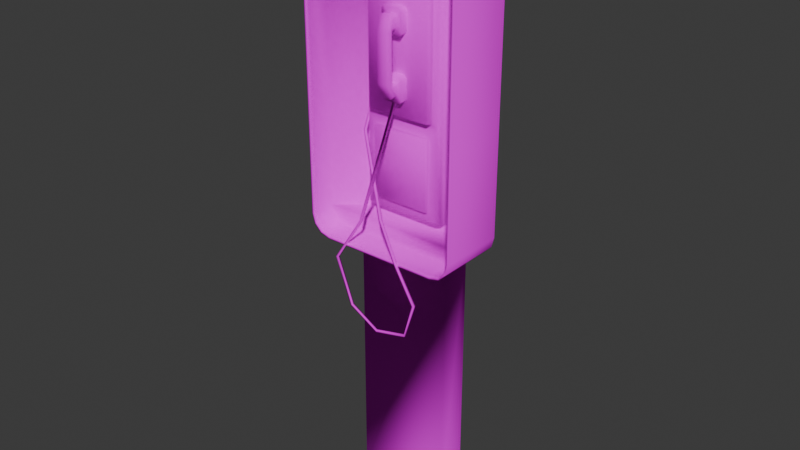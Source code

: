 # Source: PHONE.blend  (saved by Blender 5.1.30; exported with 4.5.12 LTS)
import bpy
from mathutils import Matrix  # noqa: F401  (used for matrix-valued properties, if any)

bpy.ops.wm.read_factory_settings(use_empty=True)
scene = bpy.context.scene
scene.name = 'Scene'

# ---- collections
col_collection = bpy.data.collections.new('Collection'); scene.collection.children.link(col_collection)

# ---- images (referenced by path relative to the original .blend; pixels are not part of the script)
import os
ASSET_DIR = os.environ.get("B2B_ASSET_DIR", "")  # directory of the original .blend (textures are referenced by path, not embedded)
HERE = os.path.dirname(os.path.abspath(__file__))  # packed textures are extracted next to this script under _unpacked/

def load_image(name, relpath, width, height, colorspace="sRGB"):
    """Load a texture the original file referenced (path relative to the .blend, or extracted next to this script)."""
    p = next((c for c in (os.path.join(HERE, relpath), os.path.join(ASSET_DIR, relpath)) if relpath and os.path.exists(c)), "")
    if p:
        img = bpy.data.images.load(p, check_existing=True)
        img.name = name
    else:  # same state as the original file: an image datablock whose file is absent (Cycles renders it pink)
        img = bpy.data.images.new(name, width, height)
        img.source = "FILE"
        img.filepath = "//" + (relpath or name)
    img.colorspace_settings.name = colorspace
    return img
img_phone = load_image('PHONE', 'PHONE.png', 1024, 1024, 'sRGB')

# ---- materials (node trees are filled in below, after node groups)
mat_phone = bpy.data.materials.new('PHONE')
mat_phone.use_backface_culling_lightprobe_volume = False

# ---- material node trees
mat_phone.use_nodes = True; mat_phone.node_tree.nodes.clear()
_N = mat_phone.node_tree.nodes; _L = mat_phone.node_tree.links
n0 = _N.new('ShaderNodeOutputMaterial'); n0.name = 'Material Output'; n0.location = (300, 300)
n1 = _N.new('ShaderNodeTexImage'); n1.name = 'Image Texture'; n1.location = (-474, 231)
n1.image = img_phone
n2 = _N.new('ShaderNodeBsdfDiffuse'); n2.name = 'Diffuse BSDF'; n2.location = (-59, 260)
_L.new(n1.outputs[0], n2.inputs[0])
_L.new(n2.outputs[0], n0.inputs[0])
n0.is_active_output = True

# ---- world
world_world = bpy.data.worlds.new('World'); scene.world = world_world
world_world.use_nodes = True; world_world.node_tree.nodes.clear()
_N = world_world.node_tree.nodes; _L = world_world.node_tree.links
n0 = _N.new('ShaderNodeOutputWorld'); n0.name = 'World Output'; n0.location = (300, 300)
n1 = _N.new('ShaderNodeBackground'); n1.name = 'Background'; n1.location = (10, 300)
n1.inputs[0].default_value = (0.05088, 0.05088, 0.05088, 1.0)
_L.new(n1.outputs[0], n0.inputs[0])
n0.is_active_output = True
world_world.color = (0.05088, 0.05088, 0.05088)
world_world.use_sun_shadow = False
world_world.sun_shadow_jitter_overblur = 0.0

# ---- meshes
me_cube_001 = bpy.data.meshes.new('Cube.001')
me_cube_001.from_pydata([(-0.1256, -0.2804, -0.01281), (-0.1684, -0.2376, -0.01281), (-0.147, -0.2747, -0.01281), (-0.1627, -0.259, -0.01281), (-0.1637, -0.237, 0.1299), (-0.125, -0.2757, 0.1299), (-0.1585, -0.2565, 0.1299), (-0.1446, -0.2704, 0.1299), (-0.1684, 0.3534, -0.01281), (-0.1256, 0.3962, -0.01281), (-0.1627, 0.3748, -0.01281), (-0.147, 0.3905, -0.01281), (-0.125, 0.3915, 0.1299), (-0.1637, 0.3528, 0.1299), (-0.1446, 0.3863, 0.1299), (-0.1585, 0.3724, 0.1299), (0.1684, -0.2376, -0.01281), (0.1256, -0.2804, -0.01281), (0.1627, -0.259, -0.01281), (0.147, -0.2747, -0.01281), (0.125, -0.2757, 0.1299), (0.1637, -0.237, 0.1299), (0.1446, -0.2704, 0.1299), (0.1585, -0.2565, 0.1299), (0.1256, 0.3962, -0.01281), (0.1684, 0.3534, -0.01281), (0.147, 0.3905, -0.01281), (0.1627, 0.3748, -0.01281), (0.1637, 0.3528, 0.1299), (0.125, 0.3915, 0.1299), (0.1585, 0.3724, 0.1299), (0.1446, 0.3863, 0.1299), (-0.1043, -0.2804, 0.05293), (-0.147, -0.2747, 0.1299), (-0.1627, -0.259, 0.1299), (-0.1684, -0.2376, 0.1299), (-0.147, 0.3905, 0.1299), (-0.1256, 0.3962, 0.1299), (-0.1627, 0.3748, 0.1299), (-0.1684, 0.3534, 0.1299), (0.1627, 0.3748, 0.1299), (0.1684, 0.3534, 0.1299), (0.147, 0.3905, 0.1299), (0.1256, 0.3962, 0.1299), (0.147, -0.2747, 0.1299), (0.1043, -0.2804, 0.05293), (0.1627, -0.259, 0.1299), (0.1684, -0.2376, 0.1299), (-0.1637, -0.237, 0.07856), (0.1637, -0.237, 0.07856), (-0.125, -0.2757, 0.07338), (-0.1446, -0.2704, 0.07338), (-0.1585, -0.2565, 0.07338), (0.1446, -0.2704, 0.07338), (0.125, -0.2757, 0.07338), (0.1585, -0.2565, 0.07338), (-0.1684, 0.3178, -0.01281), (0.1684, 0.3178, -0.01281), (-0.1684, 0.3178, 0.1299), (0.1684, 0.3178, 0.1299), (-0.1637, 0.3173, 0.1299), (0.1637, 0.3173, 0.1299), (-0.1637, 0.3173, 0.07854), (0.1637, 0.3173, 0.07854), (-0.1637, 0.3528, 0.123), (-0.1446, 0.3863, 0.123), (-0.125, 0.3915, 0.123), (-0.1585, 0.3724, 0.123), (0.1446, 0.3863, 0.123), (-0.1637, 0.3173, 0.123), (0.1637, 0.3173, 0.123), (0.1446, -0.2704, 0.1231), (0.1585, -0.2565, 0.1231), (0.1637, -0.237, 0.1231), (-0.1637, -0.237, 0.1231), (0.125, -0.2757, 0.1231), (-0.125, -0.2757, 0.1231), (0.1585, 0.3724, 0.1231), (0.1637, 0.3528, 0.1231), (-0.1446, -0.2704, 0.1231), (0.125, 0.3915, 0.1231), (-0.1585, -0.2565, 0.1231), (-0.08792, -0.2172, 0.03198), (0.08792, -0.2172, 0.03198), (-0.08792, 0.2976, 0.03198), (0.08792, 0.2976, 0.03198), (-0.1077, 0.3173, 0.123), (0.1077, 0.3173, 0.123), (-0.1077, 0.3528, 0.123), (0.1077, 0.3528, 0.1231), (0.1684, -0.0246, -0.01281), (-0.1684, -0.0246, -0.01281), (-0.1684, -0.0246, 0.1299), (0.1684, -0.0246, 0.1299), (-0.1637, -0.02443, 0.1299), (0.1637, -0.02443, 0.1299), (-0.1637, -0.02443, 0.07855), (0.1637, -0.02443, 0.07855), (0.1637, -0.02443, 0.1231), (-0.1637, -0.02443, 0.1231), (0.08792, -0.02443, 0.03198), (-0.08792, -0.02443, 0.03198), (-0.1077, -0.237, 0.03198), (0.1077, -0.237, 0.03198), (-0.1077, 0.3173, 0.03198), (0.1077, 0.3173, 0.03198), (0.1077, -0.02443, 0.03198), (-0.1077, -0.02443, 0.03198), (-0.06912, -0.01306, 0.05637), (-0.0867, -0.02383, 0.04893), (0.0867, -0.02383, 0.04893), (0.06912, -0.01306, 0.05637), (-0.06296, -0.1923, 0.05637), (-0.0867, -0.2139, 0.04893), (0.0867, -0.2139, 0.04893), (0.06296, -0.1923, 0.05637), (-0.0867, 0.2937, 0.04893), (-0.06912, 0.2788, 0.05637), (0.06912, 0.2788, 0.05637), (0.0867, 0.2937, 0.04893), (-0.08049, 0.2901, 0.05637), (0.08049, 0.2901, 0.05637), (0.06296, -0.04196, 0.05637), (-0.06296, -0.04196, 0.05637), (-0.06732, 0.275, 0.07043), (0.06732, 0.275, 0.07043), (0.06732, -0.009254, 0.07043), (-0.06732, -0.009254, 0.07043), (0.08049, -0.2098, 0.05637), (-0.08049, -0.2098, 0.05637), (0.08049, -0.02443, 0.05637), (-0.08049, -0.02443, 0.05637), (0.06132, -0.1903, 0.06383), (-0.06132, -0.1903, 0.06383), (0.06132, -0.04392, 0.06383), (-0.06132, -0.04392, 0.06383), (-0.02301, 0.193, 0.06812), (-0.01839, 0.1992, 0.06812), (0.0174, 0.1992, 0.06812), (0.02202, 0.193, 0.06812), (0.02202, 0.1541, 0.06812), (0.01732, 0.1478, 0.06812), (-0.01831, 0.1478, 0.06812), (-0.02301, 0.1541, 0.06812), (-0.02301, 0.06721, 0.06812), (-0.01831, 0.07353, 0.06812), (0.01732, 0.07353, 0.06812), (0.02202, 0.06721, 0.06812), (0.02202, 0.02832, 0.06812), (0.001841, 0.02211, 0.07418), (-0.00283, 0.02211, 0.07418), (-0.02301, 0.02832, 0.06812), (-0.01473, 0.182, 0.08532), (-0.01014, 0.1882, 0.08532), (0.009147, 0.1882, 0.08532), (0.01375, 0.182, 0.08532), (0.01375, 0.1652, 0.08532), (0.009049, 0.1588, 0.08532), (-0.01004, 0.1588, 0.08532), (-0.01473, 0.1652, 0.08532), (-0.01473, 0.05618, 0.08532), (-0.01004, 0.06251, 0.08532), (0.009049, 0.06251, 0.08532), (0.01375, 0.05618, 0.08532), (0.01375, 0.03933, 0.08532), (0.009147, 0.03313, 0.08532), (-0.01014, 0.03313, 0.08532), (-0.01473, 0.03933, 0.08532), (-0.02301, 0.193, 0.08532), (-0.01838, 0.1992, 0.08532), (0.01739, 0.1992, 0.08532), (0.02202, 0.193, 0.08532), (0.02202, 0.1541, 0.08532), (0.01731, 0.1478, 0.08532), (-0.0183, 0.1478, 0.08532), (-0.02301, 0.1541, 0.08532), (-0.02301, 0.06719, 0.08532), (-0.0183, 0.07353, 0.08532), (0.01731, 0.07353, 0.08532), (0.02202, 0.06719, 0.08532), (0.02202, 0.02834, 0.08532), (0.001841, 0.02211, 0.07927), (-0.00283, 0.02211, 0.07927), (-0.02301, 0.02834, 0.08532), (-0.01473, 0.182, 0.09084), (-0.01017, 0.1882, 0.08955), (0.009184, 0.1882, 0.08955), (0.01375, 0.182, 0.09084), (0.01375, 0.1651, 0.1015), (0.009071, 0.1588, 0.09566), (-0.01006, 0.1588, 0.09566), (-0.01473, 0.1651, 0.1015), (0.01375, 0.03929, 0.09084), (0.009184, 0.03313, 0.08955), (-0.01017, 0.03313, 0.08955), (-0.01473, 0.03929, 0.09084), (-0.01473, 0.1821, 0.09738), (-0.0102, 0.1882, 0.1011), (0.01375, 0.1821, 0.09738), (0.009207, 0.1882, 0.1011), (0.009218, 0.1588, 0.1124), (0.01375, 0.1588, 0.1063), (-0.01473, 0.1588, 0.1063), (-0.01021, 0.1588, 0.1124), (0.01375, 0.03928, 0.09739), (0.009207, 0.03313, 0.1011), (-0.01473, 0.03928, 0.09739), (-0.0102, 0.03313, 0.1011), (-0.01006, 0.06242, 0.09566), (-0.01473, 0.05605, 0.1015), (0.01375, 0.05605, 0.1015), (0.009071, 0.06242, 0.09566), (-0.01473, 0.06242, 0.1063), (-0.01021, 0.06242, 0.1124), (0.009218, 0.06242, 0.1124), (0.01375, 0.06242, 0.1063), (0.01739, 0.02211, 0.08532), (0.0174, 0.02211, 0.06812), (-0.01839, 0.02211, 0.06812), (-0.01838, 0.02211, 0.08532), (-0.04297, -0.2176, 0.1262), (-0.04296, -0.2176, 0.1212), (-0.04764, -0.2176, 0.1212), (-0.04764, -0.2176, 0.1262), (-0.09542, -0.3073, 0.1379), (-0.09542, -0.3073, 0.1328), (-0.1001, -0.3073, 0.1328), (-0.1001, -0.3073, 0.1379), (-0.07553, -0.4159, 0.1214), (-0.07553, -0.4159, 0.1163), (-0.07904, -0.419, 0.1163), (-0.07904, -0.419, 0.1214), (-0.005013, -0.4432, 0.1309), (-0.005013, -0.4432, 0.1258), (-0.003735, -0.4477, 0.1258), (-0.003735, -0.4477, 0.1309), (0.06659, -0.4247, 0.1308), (0.06659, -0.4247, 0.1257), (0.06787, -0.4292, 0.1257), (0.06787, -0.4292, 0.1308), (0.08697, -0.3529, 0.1325), (0.08697, -0.3529, 0.1275), (0.09156, -0.3521, 0.1275), (0.09156, -0.3521, 0.1325), (0.00128, -0.2018, 0.1262), (0.001279, -0.2018, 0.1212), (0.004947, -0.1989, 0.1212), (0.004946, -0.1989, 0.1262), (-0.09217, -0.03259, 0.04693), (-0.09218, -0.03259, 0.04184), (-0.0875, -0.03262, 0.04184), (-0.0875, -0.03262, 0.04693), (-0.0921, -0.02124, 0.04693), (-0.0921, -0.02124, 0.04184), (-0.08743, -0.02127, 0.04184), (-0.08743, -0.02127, 0.04693), (-0.09128, -0.06267, 0.05549), (-0.08678, -0.06218, 0.05549), (-0.09127, -0.06267, 0.06058), (-0.08678, -0.06218, 0.06058), (0.04696, -0.2744, 0.1337), (0.04283, -0.2763, 0.1337), (0.04696, -0.2744, 0.1286), (0.04283, -0.2763, 0.1286), (-0.1256, -0.2804, 0.1299), (-0.1043, -0.2804, -0.01281), (0.1256, -0.2804, 0.1299), (0.1043, -0.8677, -0.01281), (0.1043, -0.2804, -0.01281), (-0.1043, -0.8677, -0.01281), (-0.1043, -0.8677, 0.05293), (0.1043, -0.8677, 0.05293)], [], [(90, 93, 47, 16), (72, 73, 49, 55), (56, 58, 39, 8), (9, 37, 43, 24), (0, 264, 33, 2), (2, 33, 34, 3), (3, 34, 35, 1), (37, 9, 11, 36), (36, 11, 10, 38), (38, 10, 8, 39), (41, 25, 27, 40), (40, 27, 26, 42), (42, 26, 24, 43), (266, 17, 19, 44), (44, 19, 18, 46), (46, 18, 16, 47), (71, 72, 55, 53), (5, 7, 33, 264), (7, 6, 34, 33), (6, 4, 35, 34), (14, 12, 37, 36), (15, 14, 36, 38), (13, 15, 38, 39), (30, 28, 41, 40), (31, 30, 40, 42), (29, 31, 42, 43), (22, 20, 266, 44), (23, 22, 44, 46), (21, 23, 46, 47), (60, 13, 39, 58), (20, 5, 264, 266), (95, 21, 47, 93), (12, 29, 43, 37), (107, 96, 48, 102), (99, 74, 48, 96), (76, 75, 54, 50), (79, 76, 50, 51), (81, 79, 51, 52), (75, 71, 53, 54), (74, 81, 52, 48), (98, 70, 63, 97), (105, 63, 70, 87), (28, 61, 59, 41), (94, 60, 58, 92), (91, 92, 58, 56), (25, 41, 59, 57), (64, 88, 89, 78, 77, 68, 80, 66, 65, 67), (88, 64, 69, 86), (13, 60, 69, 64), (95, 61, 70, 98), (4, 6, 81, 74), (20, 22, 71, 75), (6, 7, 79, 81), (31, 29, 80, 68), (29, 12, 66, 80), (7, 5, 76, 79), (30, 31, 68, 77), (61, 28, 78, 70), (28, 30, 77, 78), (5, 20, 75, 76), (15, 13, 64, 67), (94, 4, 74, 99), (14, 15, 67, 65), (22, 23, 72, 71), (12, 14, 65, 66), (23, 21, 73, 72), (78, 89, 87, 70), (89, 88, 86, 87), (62, 104, 86, 69), (104, 105, 87, 86), (97, 106, 103, 49), (100, 85, 119, 110), (103, 102, 48, 49), (50, 54, 53, 55, 49, 48, 52, 51), (82, 83, 114, 113), (63, 105, 106, 97), (60, 94, 99, 69), (21, 95, 98, 73), (1, 35, 92, 91), (4, 94, 92, 35), (73, 98, 97, 49), (69, 99, 96, 62), (104, 62, 96, 107), (61, 95, 93, 59), (57, 59, 93, 90), (83, 82, 102, 103), (84, 85, 105, 104), (100, 83, 103, 106), (82, 101, 107, 102), (85, 100, 106, 105), (101, 84, 104, 107), (84, 101, 109, 116), (122, 123, 135, 134), (85, 84, 116, 119), (101, 82, 113, 109), (83, 100, 110, 114), (113, 114, 128, 129), (120, 121, 119, 116), (130, 128, 114, 110), (109, 113, 129, 131), (121, 130, 110, 119), (116, 109, 131, 120), (117, 108, 127, 124), (117, 118, 121, 120), (118, 111, 130, 121), (108, 117, 120, 131), (111, 108, 131, 130), (125, 124, 127, 126), (118, 117, 124, 125), (108, 111, 126, 127), (111, 118, 125, 126), (115, 112, 129, 128), (122, 115, 128, 130), (112, 123, 131, 129), (123, 122, 130, 131), (134, 135, 133, 132), (115, 122, 134, 132), (123, 112, 133, 135), (112, 115, 132, 133), (136, 143, 175, 168), (144, 151, 183, 176), (157, 158, 174, 173), (162, 161, 208, 211), (154, 153, 185, 186), (181, 182, 223, 220), (146, 145, 177, 178), (142, 141, 173, 174), (148, 147, 179, 180), (140, 139, 171, 172), (152, 159, 191, 184), (156, 155, 187, 188), (155, 156, 172, 171), (158, 157, 189, 190), (160, 167, 195, 209), (166, 165, 193, 194), (164, 163, 210, 192), (186, 185, 197, 199), (209, 195, 206, 212), (192, 210, 215, 204), (167, 160, 176, 183), (161, 162, 178, 177), (159, 152, 168, 175), (153, 154, 170, 169), (165, 166, 219, 216), (163, 164, 180, 179), (200, 203, 213, 214), (202, 191, 209, 212), (190, 189, 211, 208), (199, 197, 203, 200), (188, 187, 198, 201), (184, 191, 202, 196), (188, 201, 215, 210), (214, 213, 207, 205), (194, 193, 205, 207), (148, 180, 216, 217), (183, 151, 218, 219), (146, 178, 179, 147), (140, 172, 173, 141), (175, 143, 142, 174), (138, 170, 171, 139), (177, 145, 144, 176), (169, 137, 136, 168), (168, 152, 153, 169), (155, 171, 170, 154), (157, 173, 172, 156), (174, 158, 159, 175), (176, 160, 161, 177), (163, 179, 178, 162), (165, 216, 180, 164), (219, 166, 167, 183), (156, 188, 189, 157), (191, 159, 158, 190), (154, 186, 187, 155), (166, 194, 195, 167), (185, 153, 152, 184), (164, 192, 193, 165), (199, 200, 201, 198), (203, 197, 196, 202), (192, 204, 205, 193), (206, 195, 194, 207), (186, 199, 198, 187), (197, 185, 184, 196), (200, 214, 215, 201), (211, 189, 188, 210), (209, 191, 190, 208), (202, 212, 213, 203), (208, 161, 160, 209), (210, 163, 162, 211), (214, 205, 204, 215), (207, 213, 212, 206), (138, 137, 169, 170), (181, 149, 217, 216), (150, 182, 219, 218), (149, 150, 218, 217), (182, 181, 216, 219), (222, 221, 225, 226), (182, 150, 222, 223), (150, 149, 221, 222), (149, 181, 220, 221), (226, 225, 229, 230), (221, 220, 224, 225), (220, 223, 227, 224), (223, 222, 226, 227), (228, 231, 235, 232), (225, 224, 228, 229), (224, 227, 231, 228), (227, 226, 230, 231), (234, 233, 237, 238), (231, 230, 234, 235), (230, 229, 233, 234), (229, 228, 232, 233), (237, 236, 240, 241), (233, 232, 236, 237), (232, 235, 239, 236), (235, 234, 238, 239), (261, 260, 247, 244), (236, 239, 243, 240), (239, 238, 242, 243), (238, 237, 241, 242), (257, 256, 249, 250), (260, 262, 246, 247), (262, 263, 245, 246), (263, 261, 244, 245), (248, 251, 255, 252), (256, 258, 248, 249), (258, 259, 251, 248), (259, 257, 250, 251), (254, 253, 252, 255), (251, 250, 254, 255), (250, 249, 253, 254), (249, 248, 252, 253), (247, 246, 257, 259), (244, 247, 259, 258), (245, 244, 258, 256), (246, 245, 256, 257), (241, 240, 261, 263), (242, 241, 263, 262), (243, 242, 262, 260), (240, 243, 260, 261), (265, 32, 264, 0), (45, 268, 17, 266), (32, 45, 266, 264), (32, 265, 269, 270), (45, 32, 270, 271), (268, 45, 271, 267)])
me_cube_001.polygons.foreach_set('use_smooth', [True] * 245)
_uv = me_cube_001.uv_layers.new(name='UVMap')
_uv.uv.foreach_set('vector', [0.0733, 0.2722, 0.0001258, 0.2722, 0.0001258, 0.163, 0.0733, 0.163, 0.7274, 0.3205, 0.7327, 0.3406, 0.7327, 0.3406, 0.7274, 0.3205, 0.0733, 0.6811, 0.0001258, 0.6811, 0.0001258, 0.6629, 0.0733, 0.6629, 0.0733, 0.6288, 0.0001258, 0.6288, 0.0001258, 0.5, 0.0733, 0.5, 0.0733, 0.9999, 0.0001258, 0.9999, 0.0001258, 0.9885, 0.0733, 0.9885, 0.0733, 0.9885, 0.0001258, 0.9885, 0.0001258, 0.9772, 0.0733, 0.9772, 0.0733, 0.9772, 0.0001258, 0.9772, 0.0001258, 0.9658, 0.0733, 0.9658, 0.0001258, 0.6288, 0.0733, 0.6288, 0.0733, 0.6402, 0.0001258, 0.6402, 0.0001258, 0.6402, 0.0733, 0.6402, 0.0733, 0.6515, 0.0001258, 0.6515, 0.0001258, 0.6515, 0.0733, 0.6515, 0.0733, 0.6629, 0.0001258, 0.6629, 0.0001258, 0.4659, 0.0733, 0.4659, 0.0733, 0.4773, 0.0001258, 0.4773, 0.0001258, 0.4773, 0.0733, 0.4773, 0.0733, 0.4886, 0.0001258, 0.4886, 0.0001258, 0.4886, 0.0733, 0.4886, 0.0733, 0.5, 0.0001258, 0.5, 0.0001258, 0.1289, 0.0733, 0.1289, 0.0733, 0.1403, 0.0001258, 0.1403, 0.0001258, 0.1403, 0.0733, 0.1403, 0.0733, 0.1516, 0.0001258, 0.1516, 0.0001258, 0.1516, 0.0733, 0.1516, 0.0733, 0.163, 0.0001258, 0.163, 0.7131, 0.3062, 0.7274, 0.3205, 0.7274, 0.3205, 0.7131, 0.3062, 0.3225, 0.5206, 0.3368, 0.5168, 0.3386, 0.5199, 0.3229, 0.5241, 0.3368, 0.5168, 0.347, 0.5066, 0.3501, 0.5084, 0.3386, 0.5199, 0.347, 0.5066, 0.3508, 0.4923, 0.3543, 0.4928, 0.3501, 0.5084, 0.3368, 0.03647, 0.3225, 0.03263, 0.3229, 0.02917, 0.3386, 0.03336, 0.347, 0.04662, 0.3368, 0.03647, 0.3386, 0.03336, 0.3501, 0.04482, 0.3508, 0.06094, 0.347, 0.04662, 0.3501, 0.04482, 0.3543, 0.06048, 0.1151, 0.04662, 0.1113, 0.06094, 0.1078, 0.06048, 0.112, 0.04482, 0.1253, 0.03647, 0.1151, 0.04662, 0.112, 0.04482, 0.1235, 0.03336, 0.1396, 0.03263, 0.1253, 0.03647, 0.1235, 0.03336, 0.1391, 0.02917, 0.1253, 0.5168, 0.1396, 0.5206, 0.1391, 0.5241, 0.1235, 0.5199, 0.1151, 0.5066, 0.1253, 0.5168, 0.1235, 0.5199, 0.112, 0.5084, 0.1113, 0.4923, 0.1151, 0.5066, 0.112, 0.5084, 0.1078, 0.4928, 0.3508, 0.08691, 0.3508, 0.06094, 0.3543, 0.06048, 0.3543, 0.08651, 0.1396, 0.5206, 0.3225, 0.5206, 0.3229, 0.5241, 0.1391, 0.5241, 0.1113, 0.3369, 0.1113, 0.4923, 0.1078, 0.4928, 0.1078, 0.337, 0.3225, 0.03263, 0.1396, 0.03263, 0.1391, 0.02917, 0.3229, 0.02917, 0.4538, 0.5591, 0.3962, 0.5591, 0.3962, 0.3406, 0.4538, 0.3406, 0.3962, 0.5591, 0.3962, 0.3406, 0.3962, 0.3406, 0.3962, 0.5591, 0.436, 0.3008, 0.693, 0.3008, 0.693, 0.3008, 0.436, 0.3008, 0.4158, 0.3062, 0.436, 0.3008, 0.436, 0.3008, 0.4158, 0.3062, 0.4016, 0.3205, 0.4158, 0.3062, 0.4158, 0.3062, 0.4016, 0.3205, 0.693, 0.3008, 0.7131, 0.3062, 0.7131, 0.3062, 0.693, 0.3008, 0.3962, 0.3406, 0.4016, 0.3205, 0.4016, 0.3205, 0.3962, 0.3406, 0.7327, 0.5591, 0.7327, 0.9103, 0.7327, 0.9103, 0.7327, 0.5591, 0.8333, 0.1041, 0.9092, 0.1671, 0.9092, 0.2273, 0.8333, 0.2273, 0.1113, 0.06094, 0.1113, 0.08691, 0.1078, 0.08651, 0.1078, 0.06048, 0.3508, 0.3369, 0.3508, 0.08691, 0.3543, 0.08651, 0.3543, 0.337, 0.0733, 0.8566, 0.0001258, 0.8566, 0.0001258, 0.6811, 0.0733, 0.6811, 0.0733, 0.4659, 0.0001258, 0.4659, 0.0001258, 0.4477, 0.0733, 0.4477, 0.3962, 0.9468, 0.4538, 0.9468, 0.6751, 0.9468, 0.7327, 0.9468, 0.7274, 0.9669, 0.7131, 0.9812, 0.693, 0.9866, 0.436, 0.9866, 0.4158, 0.9812, 0.4016, 0.9669, 0.4538, 0.9468, 0.3962, 0.9468, 0.3962, 0.9103, 0.4538, 0.9103, 0.3962, 0.9468, 0.3962, 0.9103, 0.3962, 0.9103, 0.3962, 0.9468, 0.7327, 0.5591, 0.7327, 0.9103, 0.7327, 0.9103, 0.7327, 0.5591, 0.3962, 0.3406, 0.4016, 0.3205, 0.4016, 0.3205, 0.3962, 0.3406, 0.693, 0.3008, 0.7131, 0.3062, 0.7131, 0.3062, 0.693, 0.3008, 0.4016, 0.3205, 0.4158, 0.3062, 0.4158, 0.3062, 0.4016, 0.3205, 0.7131, 0.9812, 0.693, 0.9866, 0.693, 0.9866, 0.7131, 0.9812, 0.693, 0.9866, 0.436, 0.9866, 0.436, 0.9866, 0.693, 0.9866, 0.4158, 0.3062, 0.436, 0.3008, 0.436, 0.3008, 0.4158, 0.3062, 0.7274, 0.9669, 0.7131, 0.9812, 0.7131, 0.9812, 0.7274, 0.9669, 0.7327, 0.9103, 0.7327, 0.9468, 0.7327, 0.9468, 0.7327, 0.9103, 0.7327, 0.9468, 0.7274, 0.9669, 0.7274, 0.9669, 0.7327, 0.9468, 0.436, 0.3008, 0.693, 0.3008, 0.693, 0.3008, 0.436, 0.3008, 0.4016, 0.9669, 0.3962, 0.9468, 0.3962, 0.9468, 0.4016, 0.9669, 0.3962, 0.5591, 0.3962, 0.3406, 0.3962, 0.3406, 0.3962, 0.5591, 0.4158, 0.9812, 0.4016, 0.9669, 0.4016, 0.9669, 0.4158, 0.9812, 0.7131, 0.3062, 0.7274, 0.3205, 0.7274, 0.3205, 0.7131, 0.3062, 0.436, 0.9866, 0.4158, 0.9812, 0.4158, 0.9812, 0.436, 0.9866, 0.7274, 0.3205, 0.7327, 0.3406, 0.7327, 0.3406, 0.7274, 0.3205, 0.7327, 0.9468, 0.6751, 0.9468, 0.6751, 0.9103, 0.7327, 0.9103, 0.6751, 0.9468, 0.4538, 0.9468, 0.4538, 0.9103, 0.6751, 0.9103, 0.4664, 0.1671, 0.5422, 0.1041, 0.5422, 0.2273, 0.4664, 0.2273, 0.5422, 0.1041, 0.8333, 0.1041, 0.8333, 0.2273, 0.5422, 0.2273, 0.7327, 0.5591, 0.6751, 0.5591, 0.6751, 0.3406, 0.7327, 0.3406, 0.9594, 0.6238, 0.9594, 0.9548, 0.9582, 0.9508, 0.9582, 0.6244, 0.5421, 0.04105, 0.8333, 0.04105, 0.909, 0.104, 0.4664, 0.104, 0.436, 0.3008, 0.693, 0.3008, 0.7131, 0.3062, 0.7274, 0.3205, 0.7327, 0.3406, 0.3962, 0.3406, 0.4016, 0.3205, 0.4158, 0.3062, 0.7787, 0.4256, 0.9594, 0.4256, 0.9582, 0.429, 0.7799, 0.429, 0.7327, 0.9103, 0.6751, 0.9103, 0.6751, 0.5591, 0.7327, 0.5591, 0.3962, 0.9103, 0.3962, 0.5591, 0.3962, 0.5591, 0.3962, 0.9103, 0.7327, 0.3406, 0.7327, 0.5591, 0.7327, 0.5591, 0.7327, 0.3406, 0.0733, 0.9658, 0.0001258, 0.9658, 0.0001258, 0.8566, 0.0733, 0.8566, 0.3508, 0.4923, 0.3508, 0.3369, 0.3543, 0.337, 0.3543, 0.4928, 0.7327, 0.3406, 0.7327, 0.5591, 0.7327, 0.5591, 0.7327, 0.3406, 0.3962, 0.9103, 0.3962, 0.5591, 0.3962, 0.5591, 0.3962, 0.9103, 0.4538, 0.9103, 0.3962, 0.9103, 0.3962, 0.5591, 0.4538, 0.5591, 0.1113, 0.08691, 0.1113, 0.3369, 0.1078, 0.337, 0.1078, 0.08651, 0.0733, 0.4477, 0.0001258, 0.4477, 0.0001258, 0.2722, 0.0733, 0.2722, 0.9594, 0.4256, 0.7787, 0.4256, 0.7584, 0.4053, 0.9797, 0.4053, 0.7787, 0.9548, 0.9594, 0.9548, 0.9797, 0.975, 0.7584, 0.975, 0.9594, 0.6238, 0.9594, 0.4256, 0.9797, 0.4053, 0.9797, 0.6238, 0.7787, 0.4256, 0.7787, 0.6238, 0.7584, 0.6238, 0.7584, 0.4053, 0.9594, 0.9548, 0.9594, 0.6238, 0.9797, 0.6238, 0.9797, 0.975, 0.7787, 0.6238, 0.7787, 0.9548, 0.7584, 0.975, 0.7584, 0.6238, 0.7787, 0.9548, 0.7787, 0.6238, 0.7799, 0.6244, 0.7799, 0.9508, 0.9338, 0.6058, 0.8043, 0.6058, 0.806, 0.6037, 0.9321, 0.6037, 0.9594, 0.9548, 0.7787, 0.9548, 0.7799, 0.9508, 0.9582, 0.9508, 0.7787, 0.6238, 0.7787, 0.4256, 0.7799, 0.429, 0.7799, 0.6244, 0.9594, 0.4256, 0.9594, 0.6238, 0.9582, 0.6244, 0.9582, 0.429, 0.7799, 0.429, 0.9582, 0.429, 0.9518, 0.4332, 0.7863, 0.4332, 0.7863, 0.9471, 0.9518, 0.9471, 0.9582, 0.9508, 0.7799, 0.9508, 0.9518, 0.6238, 0.9518, 0.4332, 0.9582, 0.429, 0.9582, 0.6244, 0.7799, 0.6244, 0.7799, 0.429, 0.7863, 0.4332, 0.7863, 0.6238, 0.9518, 0.9471, 0.9518, 0.6238, 0.9582, 0.6244, 0.9582, 0.9508, 0.7799, 0.9508, 0.7799, 0.6244, 0.7863, 0.6238, 0.7863, 0.9471, 0.798, 0.9354, 0.798, 0.6355, 0.7999, 0.6394, 0.7999, 0.9315, 0.798, 0.9354, 0.9401, 0.9354, 0.9518, 0.9471, 0.7863, 0.9471, 0.9401, 0.9354, 0.9401, 0.6355, 0.9518, 0.6238, 0.9518, 0.9471, 0.798, 0.6355, 0.798, 0.9354, 0.7863, 0.9471, 0.7863, 0.6238, 0.9401, 0.6355, 0.798, 0.6355, 0.7863, 0.6238, 0.9518, 0.6238, 0.9382, 0.9315, 0.7999, 0.9315, 0.7999, 0.6394, 0.9382, 0.6394, 0.9401, 0.9354, 0.798, 0.9354, 0.7999, 0.9315, 0.9382, 0.9315, 0.798, 0.6355, 0.9401, 0.6355, 0.9382, 0.6394, 0.7999, 0.6394, 0.9401, 0.6355, 0.9401, 0.9354, 0.9382, 0.9315, 0.9382, 0.6394, 0.9338, 0.4513, 0.8043, 0.4513, 0.7863, 0.4332, 0.9518, 0.4332, 0.9338, 0.6058, 0.9338, 0.4513, 0.9518, 0.4332, 0.9518, 0.6238, 0.8043, 0.4513, 0.8043, 0.6058, 0.7863, 0.6238, 0.7863, 0.4332, 0.8043, 0.6058, 0.9338, 0.6058, 0.9518, 0.6238, 0.7863, 0.6238, 0.9321, 0.6037, 0.806, 0.6037, 0.806, 0.4533, 0.9321, 0.4533, 0.9338, 0.4513, 0.9338, 0.6058, 0.9321, 0.6037, 0.9321, 0.4533, 0.8043, 0.6058, 0.8043, 0.4513, 0.806, 0.4533, 0.806, 0.6037, 0.8043, 0.4513, 0.9338, 0.4513, 0.9321, 0.4533, 0.806, 0.4533, 0.2879, 0.1628, 0.3064, 0.1971, 0.2931, 0.2035, 0.2745, 0.1717, 0.3118, 0.3688, 0.2863, 0.4072, 0.2715, 0.3952, 0.2962, 0.3601, 0.29, 0.2331, 0.2825, 0.2127, 0.2957, 0.2085, 0.3003, 0.2376, 0.2953, 0.3234, 0.2843, 0.3487, 0.2669, 0.341, 0.2866, 0.3182, 0.2198, 0.1591, 0.2439, 0.1595, 0.2439, 0.1648, 0.2196, 0.1644, 0.08495, 0.5569, 0.08306, 0.5565, 0.08229, 0.454, 0.08416, 0.4547, 0.3258, 0.3238, 0.3156, 0.3605, 0.2996, 0.3545, 0.3081, 0.3189, 0.3091, 0.204, 0.3163, 0.2343, 0.3003, 0.2376, 0.2957, 0.2085, 0.1504, 0.3925, 0.1425, 0.3393, 0.1639, 0.3386, 0.1722, 0.3867, 0.1427, 0.216, 0.1523, 0.1619, 0.1744, 0.1684, 0.1646, 0.2172, 0.2711, 0.1836, 0.2796, 0.2023, 0.2577, 0.2095, 0.2657, 0.1866, 0.1797, 0.2075, 0.1835, 0.1827, 0.1912, 0.1848, 0.2032, 0.2096, 0.1835, 0.1827, 0.1797, 0.2075, 0.1646, 0.2172, 0.1744, 0.1684, 0.2825, 0.2127, 0.29, 0.2331, 0.2838, 0.2371, 0.267, 0.218, 0.2802, 0.3604, 0.2687, 0.3809, 0.2629, 0.377, 0.2559, 0.3502, 0.2403, 0.3986, 0.2162, 0.3982, 0.2162, 0.3929, 0.2404, 0.3933, 0.1815, 0.373, 0.1785, 0.3486, 0.2014, 0.3473, 0.1891, 0.3711, 0.2196, 0.1644, 0.2439, 0.1648, 0.2437, 0.1793, 0.2194, 0.1789, 0.2559, 0.3502, 0.2629, 0.377, 0.2559, 0.3735, 0.2511, 0.3402, 0.1891, 0.3711, 0.2014, 0.3473, 0.2071, 0.3388, 0.1974, 0.3694, 0.2687, 0.3809, 0.2802, 0.3604, 0.2962, 0.3601, 0.2715, 0.3952, 0.2843, 0.3487, 0.2953, 0.3234, 0.3081, 0.3189, 0.2996, 0.3545, 0.2796, 0.2023, 0.2711, 0.1836, 0.2745, 0.1717, 0.2931, 0.2035, 0.2439, 0.1595, 0.2198, 0.1591, 0.2097, 0.1452, 0.2545, 0.1459, 0.2162, 0.3982, 0.2403, 0.3986, 0.2504, 0.4125, 0.2056, 0.4118, 0.1785, 0.3486, 0.1815, 0.373, 0.1722, 0.3867, 0.1639, 0.3386, 0.2188, 0.2183, 0.2431, 0.2187, 0.2413, 0.3395, 0.217, 0.3391, 0.2525, 0.2185, 0.2577, 0.2095, 0.2559, 0.3502, 0.2511, 0.3402, 0.267, 0.218, 0.2838, 0.2371, 0.2866, 0.3182, 0.2669, 0.341, 0.2194, 0.1789, 0.2437, 0.1793, 0.2431, 0.2187, 0.2188, 0.2183, 0.2032, 0.2096, 0.1912, 0.1848, 0.1996, 0.1867, 0.2089, 0.2184, 0.2657, 0.1866, 0.2577, 0.2095, 0.2525, 0.2185, 0.2594, 0.189, 0.2032, 0.2096, 0.2089, 0.2184, 0.2071, 0.3388, 0.2014, 0.3473, 0.217, 0.3391, 0.2413, 0.3395, 0.2407, 0.3787, 0.2164, 0.3784, 0.2404, 0.3933, 0.2162, 0.3929, 0.2164, 0.3784, 0.2407, 0.3787, 0.1504, 0.3925, 0.1722, 0.3867, 0.1757, 0.3951, 0.1537, 0.4024, 0.2715, 0.3952, 0.2863, 0.4072, 0.2804, 0.4137, 0.2659, 0.4005, 0.1424, 0.3291, 0.1647, 0.329, 0.1639, 0.3386, 0.1425, 0.3393, 0.1427, 0.216, 0.1646, 0.2172, 0.1652, 0.227, 0.1424, 0.2264, 0.2931, 0.2035, 0.3064, 0.1971, 0.3091, 0.204, 0.2957, 0.2085, 0.1559, 0.1519, 0.1782, 0.1599, 0.1744, 0.1684, 0.1523, 0.1619, 0.2996, 0.3545, 0.3156, 0.3605, 0.3118, 0.3688, 0.2962, 0.3601, 0.2703, 0.1668, 0.2834, 0.1569, 0.2879, 0.1628, 0.2745, 0.1717, 0.2745, 0.1717, 0.2711, 0.1836, 0.266, 0.1774, 0.2703, 0.1668, 0.1835, 0.1827, 0.1744, 0.1684, 0.1782, 0.1599, 0.1884, 0.173, 0.181, 0.2189, 0.1652, 0.227, 0.1646, 0.2172, 0.1797, 0.2075, 0.2957, 0.2085, 0.2825, 0.2127, 0.2796, 0.2023, 0.2931, 0.2035, 0.2962, 0.3601, 0.2802, 0.3604, 0.2843, 0.3487, 0.2996, 0.3545, 0.1785, 0.3486, 0.1639, 0.3386, 0.1647, 0.329, 0.18, 0.3375, 0.1861, 0.3826, 0.1757, 0.3951, 0.1722, 0.3867, 0.1815, 0.373, 0.2659, 0.4005, 0.2621, 0.3875, 0.2687, 0.3809, 0.2715, 0.3952, 0.1797, 0.2075, 0.2032, 0.2096, 0.1938, 0.2187, 0.181, 0.2189, 0.2577, 0.2095, 0.2796, 0.2023, 0.2825, 0.2127, 0.267, 0.218, 0.1884, 0.173, 0.1929, 0.1749, 0.1912, 0.1848, 0.1835, 0.1827, 0.2621, 0.3875, 0.2591, 0.3849, 0.2629, 0.377, 0.2687, 0.3809, 0.2632, 0.1794, 0.266, 0.1774, 0.2711, 0.1836, 0.2657, 0.1866, 0.1815, 0.373, 0.1891, 0.3711, 0.1905, 0.3808, 0.1861, 0.3826, 0.207, 0.1788, 0.2188, 0.2183, 0.2089, 0.2184, 0.1996, 0.1867, 0.2431, 0.2187, 0.2528, 0.1832, 0.2594, 0.189, 0.2525, 0.2185, 0.1891, 0.3711, 0.1974, 0.3694, 0.2044, 0.3774, 0.1905, 0.3808, 0.2559, 0.3735, 0.2629, 0.377, 0.2591, 0.3849, 0.2479, 0.3793, 0.1929, 0.1749, 0.207, 0.1788, 0.1996, 0.1867, 0.1912, 0.1848, 0.2528, 0.1832, 0.2632, 0.1794, 0.2657, 0.1866, 0.2594, 0.189, 0.2188, 0.2183, 0.217, 0.3391, 0.2071, 0.3388, 0.2089, 0.2184, 0.1926, 0.3381, 0.1938, 0.2187, 0.2032, 0.2096, 0.2014, 0.3473, 0.2559, 0.3502, 0.2577, 0.2095, 0.267, 0.218, 0.2669, 0.341, 0.2525, 0.2185, 0.2511, 0.3402, 0.2413, 0.3395, 0.2431, 0.2187, 0.2669, 0.341, 0.2843, 0.3487, 0.2802, 0.3604, 0.2559, 0.3502, 0.2014, 0.3473, 0.1785, 0.3486, 0.18, 0.3375, 0.1926, 0.3381, 0.217, 0.3391, 0.2044, 0.3774, 0.1974, 0.3694, 0.2071, 0.3388, 0.2479, 0.3793, 0.2413, 0.3395, 0.2511, 0.3402, 0.2559, 0.3735, 0.21, 0.1236, 0.2548, 0.1243, 0.2545, 0.1459, 0.2097, 0.1452, 0.225, 0.4197, 0.2249, 0.4261, 0.2053, 0.4334, 0.2056, 0.4118, 0.2307, 0.4262, 0.2308, 0.4198, 0.2504, 0.4125, 0.2501, 0.4341, 0.2249, 0.4261, 0.2307, 0.4262, 0.2501, 0.4341, 0.2053, 0.4334, 0.2308, 0.4198, 0.225, 0.4197, 0.2056, 0.4118, 0.2504, 0.4125, 0.08003, 0.4544, 0.07829, 0.4551, 0.0779, 0.4077, 0.07958, 0.4073, 0.08306, 0.5565, 0.08113, 0.5569, 0.08003, 0.4544, 0.08229, 0.454, 0.08113, 0.5569, 0.07916, 0.5573, 0.07829, 0.4551, 0.08003, 0.4544, 0.07916, 0.5573, 0.07702, 0.5569, 0.07626, 0.4548, 0.07829, 0.4551, 0.07958, 0.4073, 0.0779, 0.4077, 0.07726, 0.3621, 0.07893, 0.362, 0.07829, 0.4551, 0.07626, 0.4548, 0.07572, 0.4078, 0.0779, 0.4077, 0.08416, 0.4547, 0.08229, 0.454, 0.0818, 0.4073, 0.0836, 0.4077, 0.08229, 0.454, 0.08003, 0.4544, 0.07958, 0.4073, 0.0818, 0.4073, 0.08299, 0.362, 0.08113, 0.362, 0.08092, 0.3273, 0.08286, 0.3281, 0.0779, 0.4077, 0.07572, 0.4078, 0.07537, 0.3621, 0.07726, 0.3621, 0.0836, 0.4077, 0.0818, 0.4073, 0.08113, 0.362, 0.08299, 0.362, 0.0818, 0.4073, 0.07958, 0.4073, 0.07893, 0.362, 0.08113, 0.362, 0.07839, 0.3275, 0.07644, 0.3283, 0.07663, 0.2949, 0.0785, 0.2967, 0.08113, 0.362, 0.07893, 0.362, 0.07839, 0.3275, 0.08092, 0.3273, 0.07893, 0.362, 0.07726, 0.3621, 0.07644, 0.3283, 0.07839, 0.3275, 0.07726, 0.3621, 0.07537, 0.3621, 0.07416, 0.3282, 0.07644, 0.3283, 0.07663, 0.2949, 0.07433, 0.2949, 0.07377, 0.2503, 0.07679, 0.2504, 0.07644, 0.3283, 0.07416, 0.3282, 0.07433, 0.2949, 0.07663, 0.2949, 0.08286, 0.3281, 0.08092, 0.3273, 0.08108, 0.2967, 0.08303, 0.295, 0.08092, 0.3273, 0.07839, 0.3275, 0.0785, 0.2967, 0.08108, 0.2967, 0.08523, 0.1975, 0.08251, 0.1977, 0.0824, 0.1454, 0.08523, 0.1457, 0.08303, 0.295, 0.08108, 0.2967, 0.08231, 0.2501, 0.08484, 0.2504, 0.08108, 0.2967, 0.0785, 0.2967, 0.07911, 0.2501, 0.08231, 0.2501, 0.0785, 0.2967, 0.07663, 0.2949, 0.07679, 0.2504, 0.07911, 0.2501, 0.07924, 0.0278, 0.0765, 0.02721, 0.07689, 0.008706, 0.07921, 0.008658, 0.08251, 0.1977, 0.07912, 0.1976, 0.07945, 0.1447, 0.0824, 0.1454, 0.07912, 0.1976, 0.07662, 0.1974, 0.07665, 0.145, 0.07945, 0.1447, 0.07662, 0.1974, 0.07355, 0.1975, 0.07358, 0.1458, 0.07665, 0.145, 0.08434, 0.00929, 0.08176, 0.009261, 0.08218, 0.00291, 0.08474, 0.003075, 0.0765, 0.02721, 0.07369, 0.02833, 0.0741, 0.00932, 0.07689, 0.008706, 0.08484, 0.02846, 0.08212, 0.02909, 0.08176, 0.009261, 0.08434, 0.00929, 0.08212, 0.02909, 0.07924, 0.0278, 0.07921, 0.008658, 0.08176, 0.009261, 0.07644, 0.0001257, 0.0766, 0.002758, 0.07373, 0.002925, 0.07358, 0.0002939, 0.08176, 0.009261, 0.07921, 0.008658, 0.07929, 0.002757, 0.08218, 0.00291, 0.07921, 0.008658, 0.07689, 0.008706, 0.0766, 0.002758, 0.07929, 0.002757, 0.07689, 0.008706, 0.0741, 0.00932, 0.07373, 0.002925, 0.0766, 0.002758, 0.0824, 0.1454, 0.07945, 0.1447, 0.07924, 0.0278, 0.08212, 0.02909, 0.08523, 0.1457, 0.0824, 0.1454, 0.08212, 0.02909, 0.08484, 0.02846, 0.07665, 0.145, 0.07358, 0.1458, 0.07369, 0.02833, 0.0765, 0.02721, 0.07945, 0.1447, 0.07665, 0.145, 0.0765, 0.02721, 0.07924, 0.0278, 0.07679, 0.2504, 0.07377, 0.2503, 0.07355, 0.1975, 0.07662, 0.1974, 0.07911, 0.2501, 0.07679, 0.2504, 0.07662, 0.1974, 0.07912, 0.1976, 0.08231, 0.2501, 0.07911, 0.2501, 0.07912, 0.1976, 0.08251, 0.1977, 0.08484, 0.2504, 0.08231, 0.2501, 0.08251, 0.1977, 0.08523, 0.1975, 0.0733, 0.01109, 0.0396, 0.01109, 0.0001258, 0.0001258, 0.0733, 0.0001258, 0.0396, 0.118, 0.0733, 0.118, 0.0733, 0.1289, 0.0001258, 0.1289, 0.0396, 0.01109, 0.0396, 0.118, 0.0001258, 0.1289, 0.0001258, 0.0001258, 0.3084, 0.5244, 0.3565, 0.5244, 0.3565, 0.954, 0.3084, 0.954, 0.1559, 0.5244, 0.3084, 0.5244, 0.3084, 0.954, 0.1559, 0.954, 0.1078, 0.5244, 0.1559, 0.5244, 0.1559, 0.954, 0.1078, 0.954])
me_cube_001.materials.append(mat_phone)
me_cube_001.update()

# ---- objects
ob_phone = bpy.data.objects.new('PHONE', me_cube_001)

# ---- transforms, parenting, visibility, modifiers, constraints
ob_phone.location = (0.0, 0.0, 0.8816)
ob_phone.rotation_euler = (1.571, -0.0, 0.0)

# ---- collection membership
col_collection.objects.link(ob_phone)

# ---- scene / render settings (as saved in the file)
scene.frame_start = 1; scene.frame_end = 250; scene.frame_set(1)
scene.render.engine = 'CYCLES'
scene.render.bake_bias = 0.0
scene.render.bake_samples = 0
scene.cycles.samples = 512
scene.cycles.sampling_pattern = 'TABULATED_SOBOL'
scene.cycles.bake_type = 'DIFFUSE'
scene.eevee.ray_tracing_options.trace_max_roughness = 0.0
bpy.context.view_layer.update()

# ---- added for rendering (the .blend has no active camera and no usable light): camera, sun
cam_auto = bpy.data.cameras.new('AutoCamera')
cam_auto.lens = 50.0
cam_auto.sensor_width = 36.0
cam_auto.clip_end = 1000.0
ob_auto_camera = bpy.data.objects.new('AutoCamera', cam_auto)
scene.collection.objects.link(ob_auto_camera)
ob_auto_camera.location = (1.21821, -1.52437, 1.6205)
ob_auto_camera.rotation_euler = (1.09748, -7.21219e-08, 0.694738)
scene.camera = ob_auto_camera
light_auto_sun = bpy.data.lights.new('AutoSun', 'SUN')
light_auto_sun.energy = 3.0
light_auto_sun.angle = 0.0523599
ob_auto_sun = bpy.data.objects.new('AutoSun', light_auto_sun)
scene.collection.objects.link(ob_auto_sun)
ob_auto_sun.rotation_euler = (0.872665, 0.174533, 0.523599)
bpy.context.view_layer.update()
